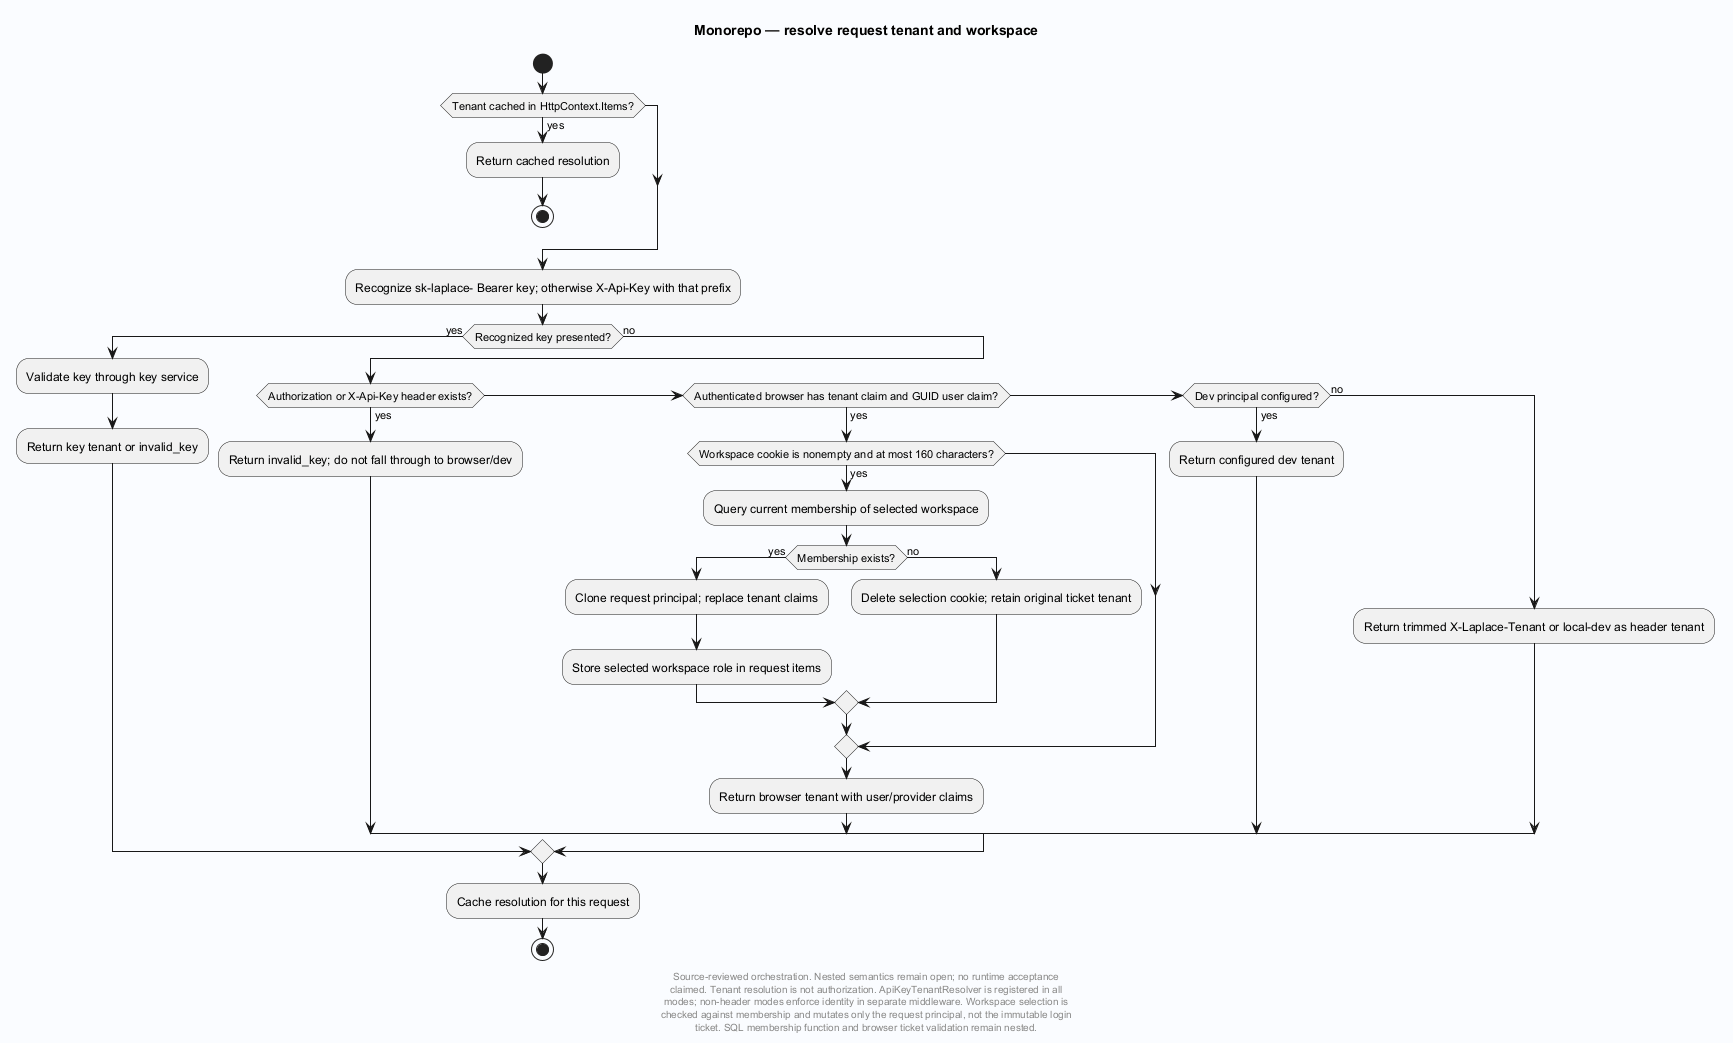

The diagram above was rendered by PlantUML. Its source (embedded in the PNG):
@startuml
' Evidence: Laplace/app/Laplace.Endpoints.OpenAICompat/Auth/TenantResolution.cs SHA256 05560546a61b594d7a4c86f45048481ae5938a24eea60ee87e50cf5a3daf7ce4
' Evidence: Laplace/app/Laplace.Endpoints.OpenAICompat/AppComposition.cs SHA256 a8329c4e240e42aa3f2bc588de557743e704c4a977b635139227830f99cfff8e
skinparam backgroundColor #FAFCFF
skinparam shadowing false
skinparam defaultFontName SansSerif
title Monorepo — resolve request tenant and workspace
start
if (Tenant cached in HttpContext.Items?) then (yes)
 :Return cached resolution;
 stop
endif
:Recognize sk-laplace- Bearer key; otherwise X-Api-Key with that prefix;
if (Recognized key presented?) then (yes)
 :Validate key through key service;
 :Return key tenant or invalid_key;
else (no)
 if (Authorization or X-Api-Key header exists?) then (yes)
  :Return invalid_key; do not fall through to browser/dev;
 elseif (Authenticated browser has tenant claim and GUID user claim?) then (yes)
  if (Workspace cookie is nonempty and at most 160 characters?) then (yes)
   :Query current membership of selected workspace;
   if (Membership exists?) then (yes)
    :Clone request principal; replace tenant claims;
    :Store selected workspace role in request items;
   else (no)
    :Delete selection cookie; retain original ticket tenant;
   endif
  endif
  :Return browser tenant with user/provider claims;
 elseif (Dev principal configured?) then (yes)
  :Return configured dev tenant;
 else (no)
  :Return trimmed X-Laplace-Tenant or local-dev as header tenant;
 endif
endif
:Cache resolution for this request;
stop
footer
Source-reviewed orchestration. Nested semantics remain open; no runtime acceptance
claimed. Tenant resolution is not authorization. ApiKeyTenantResolver is registered in all
modes; non-header modes enforce identity in separate middleware. Workspace selection is
checked against membership and mutates only the request principal, not the immutable login
ticket. SQL membership function and browser ticket validation remain nested.
end footer

@enduml